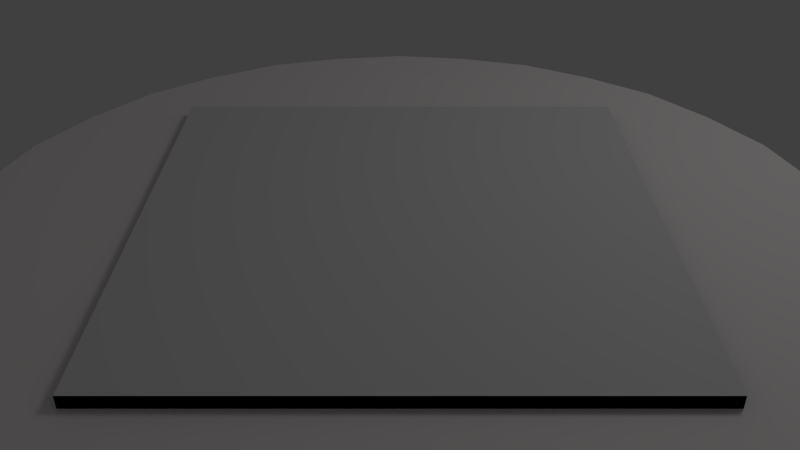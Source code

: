 # Source: board.blend  (saved by Blender 2.62.1; exported with 4.5.12 LTS)
import bpy
from mathutils import Matrix  # noqa: F401  (used for matrix-valued properties, if any)

bpy.ops.wm.read_factory_settings(use_empty=True)
scene = bpy.context.scene
scene.name = 'Scene'

# ---- collections
col_collection_1 = bpy.data.collections.new('Collection 1'); scene.collection.children.link(col_collection_1)

# ---- materials (node trees are filled in below, after node groups)
mat_material_003 = bpy.data.materials.new('Material.003')
mat_material_003.alpha_threshold = 0.0
mat_material_003.use_transparent_shadow = False
mat_material_003.roughness = 0.5
mat_material_003.line_color = (0.0, 0.0, 0.0, 1.0)
mat_material_001 = bpy.data.materials.new('Material.001')
mat_material_001.alpha_threshold = 0.0
mat_material_001.use_transparent_shadow = False
mat_material_001.diffuse_color = (1.0, 0.932, 0.9448, 1.0)
mat_material_001.roughness = 0.237
mat_material_001.specular_intensity = 0.1881
mat_material_001.line_color = (0.0, 0.0, 0.0, 1.0)

# ---- material node trees

# ---- world
world_world = bpy.data.worlds.new('World'); scene.world = world_world
world_world.color = (0.05088, 0.05088, 0.05088)
world_world.use_sun_shadow = False
world_world.sun_shadow_jitter_overblur = 0.0
world_world.cycles.sampling_method = 'MANUAL'
world_world.cycles.sample_map_resolution = 256

# ---- cameras
cam_camera = bpy.data.cameras.new('Camera')
cam_camera.clip_end = 100.0
cam_camera.lens = 35.0
cam_camera.sensor_width = 32.0
cam_camera.sensor_height = 18.0
cam_camera.ortho_scale = 7.314
cam_camera.dof.focus_distance = 0.0
cam_camera.dof.aperture_fstop = 128.0

# ---- lights
light_lamp = bpy.data.lights.new('Lamp', 'POINT')
light_lamp.transmission_factor = 0.0
light_lamp.cutoff_distance = 30.0
light_lamp.energy = 100.0
light_lamp.shadow_buffer_clip_start = 1.001
light_lamp.shadow_soft_size = 1.0
light_lamp.shadow_maximum_resolution = 0.006
light_lamp.use_absolute_resolution = True
light_lamp.cycles.use_multiple_importance_sampling = False

# ---- meshes
me_cube_001 = bpy.data.meshes.new('Cube.001')
me_cube_001.from_pydata([(-1.0, -1.0, 0.0), (-1.0, 1.0, 0.0), (1.0, 1.0, 0.0), (1.0, -1.0, 0.0), (-1.0, -1.0, 2.0), (-1.0, 1.0, 2.0), (1.0, 1.0, 2.0), (1.0, -1.0, 2.0)], [], [(4, 5, 1, 0), (5, 6, 2, 1), (6, 7, 3, 2), (7, 4, 0, 3), (0, 1, 2, 3), (7, 6, 5, 4)])
_uv = me_cube_001.uv_layers.new(name='UV coord')
_uv.uv.foreach_set('vector', [0.0, 0.0, 0.0, 0.0, 0.0, 0.0, 0.0, 0.0, 0.0, 0.0, 0.0, 0.0, 0.0, 0.0, 0.0, 0.0, 0.0, 0.0, 0.0, 0.0, 0.0, 0.0, 0.0, 0.0, 0.0, 0.0, 0.0, 0.0, 0.0, 0.0, 0.0, 0.0, 0.0, 0.0, 0.0, 0.0, 0.0, 0.0, 0.0, 0.0, 0.0, 0.0, 0.0, 0.0, 0.0, 0.0, 0.0, 0.0])
me_cube_001.materials.append(mat_material_003)
me_cube_001.use_remesh_preserve_volume = False
me_cube_001.use_remesh_preserve_attributes = False
me_cube_001.use_mirror_vertex_groups = False
me_cube_001.update()
me_cylinder = bpy.data.meshes.new('Cylinder')
me_cylinder.from_pydata([(2.967, 1.983, -0.09911), (2.967, 1.983, 0.09911), (3.5, 0.6962, -0.09911), (3.5, 0.6962, 0.09911), (3.5, -0.6962, -0.09911), (3.5, -0.6962, 0.09911), (2.967, -1.983, -0.09911), (2.967, -1.983, 0.09911), (1.983, -2.967, -0.09911), (1.983, -2.967, 0.09911), (0.6962, -3.5, -0.09911), (0.6962, -3.5, 0.09911), (-0.6962, -3.5, -0.09911), (-0.6962, -3.5, 0.09911), (-1.983, -2.967, -0.09911), (-1.983, -2.967, 0.09911), (-2.967, -1.983, -0.09911), (-2.967, -1.983, 0.09911), (-3.5, -0.6962, -0.09911), (-3.5, -0.6962, 0.09911), (-3.5, 0.6962, -0.09911), (-3.5, 0.6962, 0.09911), (-2.967, 1.983, -0.09911), (-2.967, 1.983, 0.09911), (-1.983, 2.967, -0.09911), (-1.983, 2.967, 0.09911), (-0.6962, 3.5, -0.09911), (-0.6962, 3.5, 0.09911), (0.6962, 3.5, -0.09911), (0.6962, 3.5, 0.09911), (1.983, 2.967, -0.09911), (1.983, 2.967, 0.09911), (2.0, 2.0, -0.09911), (-2.0, 2.0, -0.09911), (2.0, -2.0, -0.09911), (-2.0, -2.0, -0.09911), (-2.0, 2.0, 0.09911), (2.0, 2.0, 0.09911), (2.0, -2.0, 0.09911), (-2.0, -2.0, 0.09911), (-2.0, 2.0, 0.1991), (2.0, 2.0, 0.1991), (2.0, -2.0, 0.1991), (-2.0, -2.0, 0.1991), (3.314, 1.373, -0.09911), (3.314, 1.373, 0.09911), (3.314, -1.373, -0.09911), (3.314, -1.373, 0.09911), (2.537, -2.537, -0.09911), (2.537, -2.537, 0.09911), (1.373, -3.314, -0.09911), (1.373, -3.314, 0.09911), (-1.373, -3.314, -0.09911), (-1.373, -3.314, 0.09911), (-2.537, -2.537, -0.09911), (-2.537, -2.537, 0.09911), (-3.314, -1.373, -0.09911), (-3.314, -1.373, 0.09911), (-3.314, 1.373, -0.09911), (-3.314, 1.373, 0.09911), (-2.537, 2.537, -0.09911), (-2.537, 2.537, 0.09911), (-1.373, 3.314, -0.09911), (-1.373, 3.314, 0.09911), (1.373, 3.314, -0.09911), (1.373, 3.314, 0.09911), (2.537, 2.537, -0.09911), (2.537, 2.537, 0.09911), (5.744e-06, 3.587, -0.09911), (-1.19e-06, -3.587, 0.09911), (5.744e-06, 3.587, 0.09911), (-1.19e-06, -3.587, -0.09911), (3.587, 2.536e-07, 0.09911), (-3.587, 3.431e-06, -0.09911), (3.587, 2.536e-07, -0.09911), (-3.587, 3.431e-06, 0.09911)], [], [(46, 47, 7, 6), (52, 53, 15, 14), (48, 49, 9, 8), (50, 51, 11, 10), (58, 59, 23, 22), (66, 67, 1, 0), (64, 65, 31, 30), (54, 55, 17, 16), (17, 39, 19, 57), (6, 34, 4, 46), (60, 61, 25, 24), (1, 37, 3, 45), (39, 36, 21, 75, 19), (22, 33, 20, 58), (3, 37, 38, 5, 72), (25, 36, 27, 63), (30, 32, 28, 64), (38, 37, 41, 42), (14, 35, 12, 52), (26, 68, 28, 32, 33), (9, 38, 11, 51), (13, 69, 11, 38, 39), (7, 38, 9, 49), (38, 7, 47, 5), (34, 8, 50, 10), (34, 6, 48, 8), (39, 15, 53, 13), (16, 35, 14, 54), (35, 16, 56, 18), (39, 17, 55, 15), (23, 36, 25, 61), (36, 23, 59, 21), (31, 37, 1, 67), (37, 31, 65, 29), (33, 24, 62, 26), (33, 22, 60, 24), (0, 32, 30, 66), (32, 0, 44, 2), (20, 33, 35, 18, 73), (35, 34, 10, 71, 12), (70, 68, 26, 27), (62, 63, 27, 26), (32, 2, 74, 4, 34), (33, 32, 34, 35), (36, 37, 29, 70, 27), (69, 71, 10, 11), (39, 43, 40, 36), (44, 45, 3, 2), (75, 73, 18, 19), (38, 42, 43, 39), (56, 57, 19, 18), (72, 74, 2, 3), (40, 41, 37, 36), (47, 46, 4, 5), (53, 52, 12, 13), (49, 48, 6, 7), (51, 50, 8, 9), (59, 58, 20, 21), (67, 66, 30, 31), (65, 64, 28, 29), (55, 54, 14, 15), (61, 60, 22, 23), (68, 70, 29, 28), (63, 62, 24, 25), (71, 69, 13, 12), (45, 44, 0, 1), (73, 75, 21, 20), (57, 56, 16, 17), (74, 72, 5, 4)])
_uv = me_cylinder.uv_layers.new(name='UVMap')
_uv.uv.foreach_set('vector', [0.5608, 0.2373, 0.5467, 0.2373, 0.5465, 0.1914, 0.5607, 0.1913, 0.5314, 0.1163, 0.5456, 0.1163, 0.5454, 0.1623, 0.5313, 0.1622, 0.5605, 0.1416, 0.5464, 0.1417, 0.5462, 0.09193, 0.5604, 0.09189, 0.5602, 0.04594, 0.5461, 0.04599, 0.5459, 4.348e-05, 0.5601, 0.0, 0.5303, 0.2373, 0.5162, 0.2373, 0.516, 0.1914, 0.5302, 0.1913, 0.5148, 0.2119, 0.5007, 0.212, 0.5005, 0.1623, 0.5147, 0.1622, 0.5151, 0.3076, 0.5009, 0.3077, 0.5008, 0.2617, 0.515, 0.2617, 0.5311, 0.2119, 0.5453, 0.212, 0.5451, 0.2617, 0.531, 0.2617, 0.2003, 0.5, 0.1727, 0.4367, 0.2997, 0.5, 0.25, 0.5, 0.7997, 0.5, 0.8273, 0.5633, 0.7003, 0.5, 0.75, 0.5, 0.5301, 0.1416, 0.5159, 0.1417, 0.5157, 0.09193, 0.5299, 0.09189, 0.2997, 1.703e-08, 0.3273, 0.06335, 0.2003, 0.0, 0.25, 8.515e-09, 0.1727, 0.4367, 0.4367, 0.3273, 0.3916, 0.4619, 0.3457, 0.481, 0.2997, 0.5, 0.7003, 1.0, 0.6727, 0.9367, 0.7997, 1.0, 0.75, 1.0, 0.2003, 0.0, 0.3273, 0.06335, 0.06335, 0.1727, 0.1084, 0.03806, 0.1543, 0.01903, 0.5, 0.2997, 0.4367, 0.3273, 0.5, 0.2003, 0.5, 0.25, 0.5, 0.7003, 0.5633, 0.6727, 0.5, 0.7997, 0.5, 0.75, 0.5609, 0.2833, 0.5615, 0.4853, 0.5543, 0.4853, 0.5537, 0.2833, 1.0, 0.7997, 0.9367, 0.8273, 1.0, 0.7003, 1.0, 0.75, 0.5381, 0.8916, 0.519, 0.8457, 0.5, 0.7997, 0.5633, 0.6727, 0.6727, 0.9367, 0.0, 0.2003, 0.06335, 0.1727, 0.0, 0.2997, 0.0, 0.25, 0.03806, 0.3916, 0.01903, 0.3457, 0.0, 0.2997, 0.06335, 0.1727, 0.1727, 0.4367, 0.03806, 0.1084, 0.06335, 0.1727, 0.0, 0.2003, 0.01903, 0.1543, 0.06335, 0.1727, 0.03806, 0.1084, 0.07322, 0.07322, 0.1084, 0.03806, 0.8273, 0.5633, 0.8916, 0.5381, 0.9268, 0.5732, 0.9619, 0.6084, 0.8273, 0.5633, 0.7997, 0.5, 0.8457, 0.519, 0.8916, 0.5381, 0.1727, 0.4367, 0.1084, 0.4619, 0.07322, 0.4268, 0.03806, 0.3916, 0.9619, 0.8916, 0.9367, 0.8273, 1.0, 0.7997, 0.981, 0.8457, 0.9367, 0.8273, 0.9619, 0.8916, 0.9268, 0.9268, 0.8916, 0.9619, 0.1727, 0.4367, 0.2003, 0.5, 0.1543, 0.481, 0.1084, 0.4619, 0.4619, 0.3916, 0.4367, 0.3273, 0.5, 0.2997, 0.481, 0.3457, 0.4367, 0.3273, 0.4619, 0.3916, 0.4268, 0.4268, 0.3916, 0.4619, 0.3916, 0.03806, 0.3273, 0.06335, 0.2997, 1.703e-08, 0.3457, 0.01903, 0.3273, 0.06335, 0.3916, 0.03806, 0.4268, 0.07322, 0.4619, 0.1084, 0.6727, 0.9367, 0.6084, 0.9619, 0.5732, 0.9268, 0.5381, 0.8916, 0.6727, 0.9367, 0.7003, 1.0, 0.6543, 0.981, 0.6084, 0.9619, 0.5381, 0.6084, 0.5633, 0.6727, 0.5, 0.7003, 0.519, 0.6543, 0.5633, 0.6727, 0.5381, 0.6084, 0.5732, 0.5732, 0.6084, 0.5381, 0.7997, 1.0, 0.6727, 0.9367, 0.9367, 0.8273, 0.8916, 0.9619, 0.8457, 0.981, 0.9367, 0.8273, 0.8273, 0.5633, 0.9619, 0.6084, 0.981, 0.6543, 1.0, 0.7003, 0.5012, 0.3888, 0.5154, 0.3887, 0.5155, 0.4239, 0.5013, 0.4239, 0.5298, 0.04594, 0.5156, 0.04599, 0.5155, 4.344e-05, 0.5296, 0.0, 0.5633, 0.6727, 0.6084, 0.5381, 0.6543, 0.519, 0.7003, 0.5, 0.8273, 0.5633, 0.6727, 0.9367, 0.5633, 0.6727, 0.8273, 0.5633, 0.9367, 0.8273, 0.4367, 0.3273, 0.3273, 0.06335, 0.4619, 0.1084, 0.481, 0.1543, 0.5, 0.2003, 0.5458, 0.03521, 0.5317, 0.03516, 0.5318, 0.0, 0.5459, 4.346e-05, 0.5687, 0.2832, 0.5616, 0.2833, 0.561, 0.08124, 0.5681, 0.08122, 0.5145, 0.1163, 0.5004, 0.1163, 0.5002, 0.07037, 0.5144, 0.07033, 0.5164, 0.3184, 0.5306, 0.3184, 0.5307, 0.3536, 0.5165, 0.3536, 0.5621, 0.2833, 0.5692, 0.2833, 0.5686, 0.4853, 0.5615, 0.4853, 0.5308, 0.3076, 0.545, 0.3077, 0.5449, 0.3536, 0.5307, 0.3536, 0.5001, 0.03521, 0.5143, 0.03516, 0.5144, 0.07033, 0.5002, 0.07037, 0.5466, 0.4853, 0.5459, 0.2833, 0.5531, 0.2833, 0.5537, 0.4853, 0.5467, 0.2373, 0.5608, 0.2373, 0.561, 0.2832, 0.5468, 0.2833, 0.5456, 0.1163, 0.5314, 0.1163, 0.5316, 0.07033, 0.5457, 0.07037, 0.5464, 0.1417, 0.5605, 0.1416, 0.5607, 0.1913, 0.5465, 0.1914, 0.5461, 0.04599, 0.5602, 0.04594, 0.5604, 0.09189, 0.5462, 0.09193, 0.5162, 0.2373, 0.5303, 0.2373, 0.5305, 0.2832, 0.5163, 0.2833, 0.5007, 0.212, 0.5148, 0.2119, 0.515, 0.2617, 0.5008, 0.2617, 0.5009, 0.3077, 0.5151, 0.3076, 0.5152, 0.3536, 0.5011, 0.3536, 0.5453, 0.212, 0.5311, 0.2119, 0.5313, 0.1622, 0.5454, 0.1623, 0.5159, 0.1417, 0.5301, 0.1416, 0.5302, 0.1913, 0.516, 0.1914, 0.5154, 0.3887, 0.5012, 0.3888, 0.5011, 0.3536, 0.5152, 0.3536, 0.5156, 0.04599, 0.5298, 0.04594, 0.5299, 0.09189, 0.5157, 0.09193, 0.5317, 0.03516, 0.5458, 0.03521, 0.5457, 0.07037, 0.5316, 0.07033, 0.5004, 0.1163, 0.5145, 0.1163, 0.5147, 0.1622, 0.5005, 0.1623, 0.5306, 0.3184, 0.5164, 0.3184, 0.5163, 0.2833, 0.5305, 0.2832, 0.545, 0.3077, 0.5308, 0.3076, 0.531, 0.2617, 0.5451, 0.2617, 0.5143, 0.03516, 0.5001, 0.03521, 0.5, 4.346e-05, 0.5142, 0.0])
me_cylinder.materials.append(mat_material_001)
me_cylinder.use_remesh_preserve_volume = False
me_cylinder.use_remesh_preserve_attributes = False
me_cylinder.use_mirror_vertex_groups = False
me_cylinder.update()

# ---- objects
ob_cube = bpy.data.objects.new('Cube', me_cube_001)
ob_cylinder = bpy.data.objects.new('Cylinder', me_cylinder)
ob_lamp = bpy.data.objects.new('Lamp', light_lamp)
ob_camera = bpy.data.objects.new('Camera', cam_camera)

# ---- transforms, parenting, visibility, modifiers, constraints
ob_cube.location = (0.0, 0.0, 0.09911)
ob_cube.scale = (2.0, 2.0, 0.05)
ob_cube.lineart.crease_threshold = 0.0
ob_cylinder.location = (0.0, 0.0, 0.0)
ob_cylinder.lineart.crease_threshold = 0.0
ob_lamp.location = (4.076, 1.005, 5.904)
ob_lamp.rotation_euler = (0.6503, 0.05522, 1.866)
ob_lamp.lock_rotations_4d = False
ob_lamp.empty_display_type = 'ARROWS'
ob_lamp.color = (0.0, 0.0, 0.0, 0.0)
ob_lamp.lineart.crease_threshold = 0.0
ob_camera.location = (4.887e-07, -5.747, 3.709)
ob_camera.rotation_euler = (1.011, 1.06e-07, 7.3e-08)
ob_camera.lock_rotations_4d = False
ob_camera.empty_display_type = 'ARROWS'
ob_camera.color = (0.0, 0.0, 0.0, 0.0)
ob_camera.display_type = 'WIRE'
ob_camera.lineart.crease_threshold = 0.0

# ---- collection membership
col_collection_1.objects.link(ob_cube)
col_collection_1.objects.link(ob_cylinder)
col_collection_1.objects.link(ob_lamp)
col_collection_1.objects.link(ob_camera)

# ---- scene / render settings (as saved in the file)
scene.camera = ob_camera
scene.frame_start = 1; scene.frame_end = 250; scene.frame_set(1)
scene.render.engine = 'BLENDER_EEVEE_NEXT'
scene.render.image_settings.color_mode = 'RGB'
scene.render.image_settings.compression = 90
scene.render.resolution_percentage = 50
scene.render.dither_intensity = 0.0
scene.render.bake_margin = 2
scene.render.bake_bias = 0.0
scene.cycles.use_denoising = False
scene.cycles.samples = 10
scene.cycles.sampling_pattern = 'TABULATED_SOBOL'
scene.cycles.light_sampling_threshold = 0.0
scene.cycles.use_adaptive_sampling = False
scene.cycles.use_light_tree = False
scene.cycles.blur_glossy = 0.0
scene.cycles.volume_bounces = 1
scene.cycles.pixel_filter_type = 'GAUSSIAN'
scene.cycles.sample_clamp_indirect = 0.0
scene.view_settings.view_transform = 'Standard'
bpy.context.view_layer.update()
